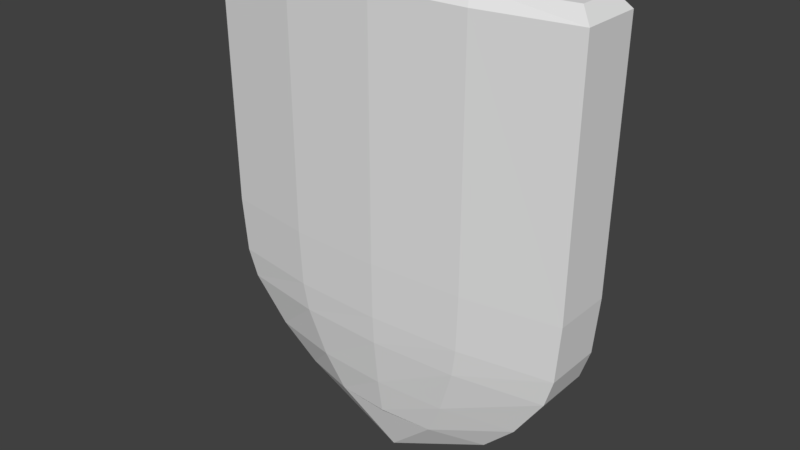 # Source: ShieldPowerUp.blend  (saved by Blender 2.79.0; exported with 4.5.12 LTS)
import bpy
from mathutils import Matrix  # noqa: F401  (used for matrix-valued properties, if any)

bpy.ops.wm.read_factory_settings(use_empty=True)
scene = bpy.context.scene
scene.name = 'Scene'

# ---- collections
col_collection_1 = bpy.data.collections.new('Collection 1'); scene.collection.children.link(col_collection_1)

# ---- world
world_world = bpy.data.worlds.new('World'); scene.world = world_world
world_world.color = (0.05088, 0.05088, 0.05088)
world_world.use_sun_shadow = False
world_world.sun_shadow_jitter_overblur = 0.0
world_world.cycles.sampling_method = 'MANUAL'

# ---- meshes
me_cube_002 = bpy.data.meshes.new('Cube.002')
me_cube_002.from_pydata([(-0.2517, -0.06233, 0.02761), (-0.2416, 0.2911, 0.01842), (-0.2517, -0.06233, -0.05415), (-0.2416, 0.2911, -0.04001), (0.2517, -0.06233, 0.02761), (0.2416, 0.2911, 0.01842), (0.2517, -0.06233, -0.05415), (0.2416, 0.2911, -0.04001), (-0.256, 0.2727, 0.02829), (-0.256, 0.2727, -0.05483), (0.256, 0.2727, -0.05483), (0.256, 0.2727, 0.02829), (-0.2455, -0.1373, 0.0266), (-0.2455, -0.1373, -0.05313), (0.2455, -0.1373, 0.0266), (0.2455, -0.1373, -0.05313), (-0.2335, -0.1748, 0.02464), (-0.2335, -0.1748, -0.05118), (0.2335, -0.1748, 0.02464), (0.2335, -0.1748, -0.05118), (-0.1906, -0.2373, 0.01769), (-0.1906, -0.2373, -0.04423), (0.1906, -0.2373, 0.01769), (0.1906, -0.2373, -0.04423), (-0.1435, -0.2849, 0.01003), (-0.1435, -0.2849, -0.03656), (0.1435, -0.2849, 0.01003), (0.1435, -0.2849, -0.03656), (2.608e-09, -0.3524, 0.01234), (0.1259, -0.06233, -0.03422), (2.608e-09, -0.06233, -0.02853), (-0.1259, -0.06233, -0.03422), (-0.1208, 0.2911, -0.02382), (1.434e-08, 0.2911, -0.01929), (0.1208, 0.2911, -0.02382), (-0.1259, -0.06233, 0.04753), (2.608e-09, -0.06233, 0.05322), (0.1259, -0.06233, 0.04753), (0.1208, 0.2911, 0.03461), (-9.127e-09, 0.2911, 0.03914), (-0.1208, 0.2911, 0.03461), (0.128, 0.2727, 0.04822), (2.608e-09, 0.2727, 0.0539), (-0.128, 0.2727, 0.04822), (-0.128, 0.2727, -0.0349), (2.608e-09, 0.2727, -0.02922), (0.128, 0.2727, -0.0349), (0.1228, -0.1373, -0.03321), (2.608e-09, -0.1373, -0.02752), (-0.1228, -0.1373, -0.03321), (-0.1228, -0.1373, 0.04652), (2.608e-09, -0.1373, 0.05221), (0.1228, -0.1373, 0.04652), (0.1167, -0.1748, -0.03125), (-9.127e-09, -0.1748, -0.02557), (-0.1167, -0.1748, -0.03125), (-0.1167, -0.1748, 0.04457), (1.434e-08, -0.1748, 0.05025), (0.1167, -0.1748, 0.04457), (0.09532, -0.2373, -0.0243), (2.608e-09, -0.2373, -0.01861), (-0.09532, -0.2373, -0.0243), (-0.09532, -0.2373, 0.03761), (2.608e-09, -0.2373, 0.0433), (0.09532, -0.2373, 0.03761), (0.07173, -0.2849, -0.01664), (2.608e-09, -0.2849, -0.01095), (-0.07173, -0.2849, -0.01664), (-0.07173, -0.2849, 0.02995), (2.608e-09, -0.2849, 0.03564), (0.07173, -0.2849, 0.02995)], [], [(8, 1, 3, 9), (46, 34, 7, 10), (10, 7, 5, 11), (43, 40, 1, 8), (35, 0, 12, 50), (32, 3, 1, 40), (35, 43, 8, 0), (6, 10, 11, 4), (29, 46, 10, 6), (0, 8, 9, 2), (50, 12, 16, 56), (29, 6, 15, 47), (0, 2, 13, 12), (6, 4, 14, 15), (19, 18, 22, 23), (47, 15, 19, 53), (15, 14, 18, 19), (12, 13, 17, 16), (62, 20, 24, 68), (16, 17, 21, 20), (56, 16, 20, 62), (53, 19, 23, 59), (25, 67, 66, 65, 27, 28), (59, 23, 27, 65), (23, 22, 26, 27), (20, 21, 25, 24), (27, 26, 28), (24, 25, 28), (26, 70, 69, 68, 24, 28), (21, 61, 67, 25), (61, 60, 66, 67), (60, 59, 65, 66), (17, 55, 61, 21), (55, 54, 60, 61), (54, 53, 59, 60), (18, 58, 64, 22), (58, 57, 63, 64), (57, 56, 62, 63), (22, 64, 70, 26), (64, 63, 69, 70), (63, 62, 68, 69), (13, 49, 55, 17), (49, 48, 54, 55), (48, 47, 53, 54), (2, 31, 49, 13), (31, 30, 48, 49), (30, 29, 47, 48), (14, 52, 58, 18), (52, 51, 57, 58), (51, 50, 56, 57), (2, 9, 44, 31), (31, 44, 45, 30), (30, 45, 46, 29), (4, 11, 41, 37), (37, 41, 42, 36), (36, 42, 43, 35), (7, 34, 38, 5), (34, 33, 39, 38), (33, 32, 40, 39), (4, 37, 52, 14), (37, 36, 51, 52), (36, 35, 50, 51), (11, 5, 38, 41), (41, 38, 39, 42), (42, 39, 40, 43), (9, 3, 32, 44), (44, 32, 33, 45), (45, 33, 34, 46)])
_uv = me_cube_002.uv_layers.new(name='UVMap')
_uv.uv.foreach_set('vector', [0.8015, 0.2463, 0.7884, 0.2648, 0.7482, 0.2615, 0.7318, 0.244, 0.732, 0.5774, 0.7508, 0.5706, 0.7482, 0.6656, 0.7318, 0.6832, 0.7318, 0.6832, 0.7482, 0.6656, 0.7884, 0.6624, 0.8015, 0.6808, 0.8223, 0.3504, 0.8026, 0.3576, 0.7884, 0.2648, 0.8015, 0.2463, 0.2437, 0.3206, 0.2424, 0.4273, 0.1794, 0.4214, 0.1812, 0.3174, 0.7508, 0.3566, 0.7482, 0.2615, 0.7884, 0.2648, 0.8026, 0.3576, 0.2437, 0.3206, 0.5237, 0.3235, 0.5232, 0.4321, 0.2424, 0.4273, 0.3473, 0.8614, 0.6269, 0.8608, 0.6269, 0.9302, 0.3473, 0.9296, 0.2491, 0.7517, 0.5281, 0.7529, 0.5284, 0.8605, 0.25, 0.8577, 0.3473, 0.931, 0.6269, 0.9305, 0.6269, 0.9998, 0.3473, 0.9993, 0.1812, 0.3174, 0.1794, 0.4214, 0.1479, 0.4111, 0.1501, 0.3122, 0.2491, 0.7517, 0.25, 0.8577, 0.1878, 0.8531, 0.1864, 0.7496, 0.3473, 0.931, 0.3473, 0.9993, 0.2845, 0.9984, 0.2845, 0.9319, 0.3473, 0.8614, 0.3473, 0.9296, 0.2845, 0.9287, 0.2845, 0.8622, 0.2516, 0.8638, 0.2516, 0.9271, 0.1883, 0.9213, 0.1883, 0.8696, 0.1864, 0.7496, 0.1878, 0.8531, 0.1566, 0.8435, 0.1549, 0.7448, 0.2845, 0.8622, 0.2845, 0.9287, 0.2516, 0.9271, 0.2516, 0.8638, 0.2845, 0.9319, 0.2845, 0.9984, 0.2516, 0.9968, 0.2516, 0.9335, 0.09809, 0.294, 0.09468, 0.3753, 0.05372, 0.3359, 0.0587, 0.2742, 0.2516, 0.9335, 0.2516, 0.9968, 0.1883, 0.991, 0.1883, 0.9393, 0.1501, 0.3122, 0.1479, 0.4111, 0.09468, 0.3753, 0.09809, 0.294, 0.1549, 0.7448, 0.1566, 0.8435, 0.1043, 0.8085, 0.1019, 0.7273, 0.06382, 0.5227, 0.06082, 0.5851, 0.05995, 0.6465, 0.06082, 0.7078, 0.06382, 0.7702, 0.0001572, 0.6465, 0.1019, 0.7273, 0.1043, 0.8085, 0.06382, 0.7702, 0.06082, 0.7078, 0.1883, 0.8696, 0.1883, 0.9213, 0.1325, 0.9149, 0.1325, 0.876, 0.1883, 0.9393, 0.1883, 0.991, 0.1325, 0.9846, 0.1325, 0.9457, 0.1325, 0.876, 0.1325, 0.9149, 0.0001572, 0.9169, 0.1325, 0.9457, 0.1325, 0.9846, 0.0001572, 0.9438, 0.05414, 0.09478, 0.05891, 0.1565, 0.05964, 0.2153, 0.0587, 0.2742, 0.05372, 0.3359, 0.0001572, 0.2152, 0.1043, 0.4844, 0.1019, 0.5656, 0.06082, 0.5851, 0.06382, 0.5227, 0.1019, 0.5656, 0.1008, 0.6465, 0.05995, 0.6465, 0.06082, 0.5851, 0.1008, 0.6465, 0.1019, 0.7273, 0.06082, 0.7078, 0.05995, 0.6465, 0.1566, 0.4495, 0.1549, 0.5481, 0.1019, 0.5656, 0.1043, 0.4844, 0.1549, 0.5481, 0.1541, 0.6465, 0.1008, 0.6465, 0.1019, 0.5656, 0.1541, 0.6465, 0.1549, 0.7448, 0.1019, 0.7273, 0.1008, 0.6465, 0.1486, 0.01985, 0.1504, 0.1188, 0.09836, 0.1368, 0.09523, 0.05548, 0.1504, 0.1188, 0.1509, 0.2155, 0.09914, 0.2154, 0.09836, 0.1368, 0.1509, 0.2155, 0.1501, 0.3122, 0.09809, 0.294, 0.09914, 0.2154, 0.09523, 0.05548, 0.09836, 0.1368, 0.05891, 0.1565, 0.05414, 0.09478, 0.09836, 0.1368, 0.09914, 0.2154, 0.05964, 0.2153, 0.05891, 0.1565, 0.09914, 0.2154, 0.09809, 0.294, 0.0587, 0.2742, 0.05964, 0.2153, 0.1878, 0.4398, 0.1864, 0.5433, 0.1549, 0.5481, 0.1566, 0.4495, 0.1864, 0.5433, 0.1857, 0.6465, 0.1541, 0.6465, 0.1549, 0.5481, 0.1857, 0.6465, 0.1864, 0.7496, 0.1549, 0.7448, 0.1541, 0.6465, 0.25, 0.4352, 0.2491, 0.5412, 0.1864, 0.5433, 0.1878, 0.4398, 0.2491, 0.5412, 0.2486, 0.6465, 0.1857, 0.6465, 0.1864, 0.5433, 0.2486, 0.6465, 0.2491, 0.7517, 0.1864, 0.7496, 0.1857, 0.6465, 0.1801, 0.009678, 0.1816, 0.1137, 0.1504, 0.1188, 0.1486, 0.01985, 0.1816, 0.1137, 0.182, 0.2155, 0.1509, 0.2155, 0.1504, 0.1188, 0.182, 0.2155, 0.1812, 0.3174, 0.1501, 0.3122, 0.1509, 0.2155, 0.25, 0.4352, 0.5284, 0.4324, 0.5281, 0.54, 0.2491, 0.5412, 0.2491, 0.5412, 0.5281, 0.54, 0.5279, 0.6465, 0.2486, 0.6465, 0.2486, 0.6465, 0.5279, 0.6465, 0.5281, 0.7529, 0.2491, 0.7517, 0.2431, 0.004003, 0.5239, 0.0001572, 0.5241, 0.1087, 0.244, 0.1107, 0.244, 0.1107, 0.5241, 0.1087, 0.5241, 0.2161, 0.2443, 0.2157, 0.2443, 0.2157, 0.5241, 0.2161, 0.5237, 0.3235, 0.2437, 0.3206, 0.7482, 0.6656, 0.7508, 0.5706, 0.8026, 0.5696, 0.7884, 0.6624, 0.7508, 0.5706, 0.7531, 0.4636, 0.8056, 0.4636, 0.8026, 0.5696, 0.7531, 0.4636, 0.7508, 0.3566, 0.8026, 0.3576, 0.8056, 0.4636, 0.2431, 0.004003, 0.244, 0.1107, 0.1816, 0.1137, 0.1801, 0.009678, 0.244, 0.1107, 0.2443, 0.2157, 0.182, 0.2155, 0.1816, 0.1137, 0.2443, 0.2157, 0.2437, 0.3206, 0.1812, 0.3174, 0.182, 0.2155, 0.8015, 0.6808, 0.7884, 0.6624, 0.8026, 0.5696, 0.8223, 0.5767, 0.8223, 0.5767, 0.8026, 0.5696, 0.8056, 0.4636, 0.8266, 0.4636, 0.8266, 0.4636, 0.8056, 0.4636, 0.8026, 0.3576, 0.8223, 0.3504, 0.7318, 0.244, 0.7482, 0.2615, 0.7508, 0.3566, 0.732, 0.3498, 0.732, 0.3498, 0.7508, 0.3566, 0.7531, 0.4636, 0.7346, 0.4636, 0.7346, 0.4636, 0.7531, 0.4636, 0.7508, 0.5706, 0.732, 0.5774])
me_cube_002.use_remesh_preserve_volume = False
me_cube_002.use_remesh_preserve_attributes = False
me_cube_002.use_mirror_vertex_groups = False
me_cube_002.update()

# ---- objects
ob_cube = bpy.data.objects.new('Cube', me_cube_002)

# ---- transforms, parenting, visibility, modifiers, constraints
ob_cube.location = (0.0, 0.0, 0.0)
ob_cube.rotation_euler = (1.571, 0.0, 0.0)
ob_cube.lineart.crease_threshold = 0.0

# ---- collection membership
col_collection_1.objects.link(ob_cube)

# ---- scene / render settings (as saved in the file)
scene.frame_start = 1; scene.frame_end = 250; scene.frame_set(1)
scene.render.engine = 'BLENDER_EEVEE_NEXT'
scene.render.resolution_percentage = 50
scene.render.dither_intensity = 0.0
scene.cycles.use_denoising = False
scene.cycles.samples = 128
scene.cycles.sampling_pattern = 'TABULATED_SOBOL'
scene.cycles.use_adaptive_sampling = False
scene.cycles.use_light_tree = False
scene.cycles.blur_glossy = 0.0
scene.cycles.sample_clamp_indirect = 0.0
scene.view_settings.view_transform = 'Standard'
bpy.context.view_layer.update()

# ---- added for rendering (the .blend has no active camera and no usable light): camera, sun
cam_auto = bpy.data.cameras.new('AutoCamera')
cam_auto.lens = 50.0
cam_auto.sensor_width = 36.0
cam_auto.clip_end = 1000.0
ob_auto_camera = bpy.data.objects.new('AutoCamera', cam_auto)
scene.collection.objects.link(ob_auto_camera)
ob_auto_camera.location = (0.767414, -0.920434, 0.583324)
ob_auto_camera.rotation_euler = (1.09748, -7.21219e-08, 0.694738)
scene.camera = ob_auto_camera
light_auto_sun = bpy.data.lights.new('AutoSun', 'SUN')
light_auto_sun.energy = 3.0
light_auto_sun.angle = 0.0523599
ob_auto_sun = bpy.data.objects.new('AutoSun', light_auto_sun)
scene.collection.objects.link(ob_auto_sun)
ob_auto_sun.rotation_euler = (0.872665, 0.174533, 0.523599)
bpy.context.view_layer.update()
